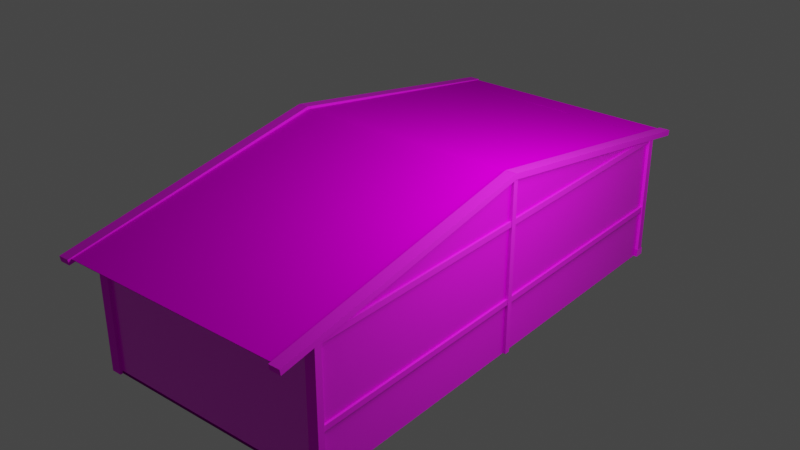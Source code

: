 # Source: 1.blend  (saved by Blender 2.92.15; exported with 4.5.12 LTS)
import bpy
from mathutils import Matrix  # noqa: F401  (used for matrix-valued properties, if any)

bpy.ops.wm.read_factory_settings(use_empty=True)
scene = bpy.context.scene
scene.name = 'Scene'

# ---- collections
col_collection = bpy.data.collections.new('Collection'); scene.collection.children.link(col_collection)
col_collection_2 = bpy.data.collections.new('Collection 2'); scene.collection.children.link(col_collection_2)

# ---- images (referenced by path relative to the original .blend; pixels are not part of the script)
import os
ASSET_DIR = os.environ.get("B2B_ASSET_DIR", "")  # directory of the original .blend (textures are referenced by path, not embedded)
HERE = os.path.dirname(os.path.abspath(__file__))  # packed textures are extracted next to this script under _unpacked/

def load_image(name, relpath, width, height, colorspace="sRGB"):
    """Load a texture the original file referenced (path relative to the .blend, or extracted next to this script)."""
    p = next((c for c in (os.path.join(HERE, relpath), os.path.join(ASSET_DIR, relpath)) if relpath and os.path.exists(c)), "")
    if p:
        img = bpy.data.images.load(p, check_existing=True)
        img.name = name
    else:  # same state as the original file: an image datablock whose file is absent (Cycles renders it pink)
        img = bpy.data.images.new(name, width, height)
        img.source = "FILE"
        img.filepath = "//" + (relpath or name)
    img.colorspace_settings.name = colorspace
    return img
img_texturescom_concretewornpaint0005_m_jpg = load_image('TexturesCom_ConcreteWornPaint0005_M.jpg', '貼圖/柱子/TexturesCom_ConcreteWornPaint0005_M.jpg', 1024, 1024, 'sRGB')
img_texturescom_concrete_base13_3_5x3_5_1k_albedo_tif = load_image('TexturesCom_Concrete_Base13_3.5x3.5_1K_albedo.tif', '貼圖/水泥/TexturesCom_Concrete_Base13_3.5x3.5_1K_albedo.tif', 1024, 1024, 'sRGB')
img_texturescom_concrete_base13_3_5x3_5_1k_height_tif = load_image('TexturesCom_Concrete_Base13_3.5x3.5_1K_height.tif', '貼圖/水泥/TexturesCom_Concrete_Base13_3.5x3.5_1K_height.tif', 1024, 1024, 'sRGB')
img_texturescom_concrete_base13_3_5x3_5_1k_normal_tif = load_image('TexturesCom_Concrete_Base13_3.5x3.5_1K_normal.tif', '貼圖/水泥/TexturesCom_Concrete_Base13_3.5x3.5_1K_normal.tif', 1024, 1024, 'Non-Color')
img_texturescom_metal_mesh_1k_height_tif_002 = load_image('TexturesCom_Metal_Mesh_1K_height.tif.002', '貼圖/鐵絲/TexturesCom_Metal_Mesh_1K_height.tif', 1024, 1024, 'Non-Color')
img_texturescom_metal_mesh_1k_albedo_tif_003 = load_image('TexturesCom_Metal_Mesh_1K_albedo.tif.003', '貼圖/鐵絲/TexturesCom_Metal_Mesh_1K_albedo.tif', 1024, 1024, 'sRGB')
img_texturescom_metal_mesh_1k_roughness_tif_003 = load_image('TexturesCom_Metal_Mesh_1K_roughness.tif.003', '貼圖/鐵絲/TexturesCom_Metal_Mesh_1K_roughness.tif', 1024, 1024, 'Non-Color')
img_texturescom_metal_mesh_1k_normal_tif_003 = load_image('TexturesCom_Metal_Mesh_1K_normal.tif.003', '貼圖/鐵絲/TexturesCom_Metal_Mesh_1K_normal.tif', 1024, 1024, 'Non-Color')
img_texturescom_metal_mesh_1k_alpha_png = load_image('TexturesCom_Metal_Mesh_1K_alpha.png', '貼圖/鐵絲/TexturesCom_Metal_Mesh_1K_alpha.png', 1024, 1024, 'sRGB')
img_texturescom_metal_mesh_1k_height_tif_003 = load_image('TexturesCom_Metal_Mesh_1K_height.tif.003', '貼圖/鐵絲/TexturesCom_Metal_Mesh_1K_height.tif', 1024, 1024, 'Non-Color')
img_texturescom_metal_mesh_1k_albedo_tif_004 = load_image('TexturesCom_Metal_Mesh_1K_albedo.tif.004', '貼圖/鐵絲/TexturesCom_Metal_Mesh_1K_albedo.tif', 1024, 1024, 'sRGB')
img_texturescom_metal_mesh_1k_roughness_tif_004 = load_image('TexturesCom_Metal_Mesh_1K_roughness.tif.004', '貼圖/鐵絲/TexturesCom_Metal_Mesh_1K_roughness.tif', 1024, 1024, 'Non-Color')
img_texturescom_metal_mesh_1k_normal_tif_004 = load_image('TexturesCom_Metal_Mesh_1K_normal.tif.004', '貼圖/鐵絲/TexturesCom_Metal_Mesh_1K_normal.tif', 1024, 1024, 'Non-Color')
img_texturescom_ground_forest2_2x2_1k_albedo_tif = load_image('TexturesCom_Ground_Forest2_2x2_1K_albedo.tif', '貼圖/地板/TexturesCom_Ground_Forest2_2x2_1K_albedo.tif', 1024, 1024, 'sRGB')
img_texturescom_ground_forest2_2x2_1k_height_tif = load_image('TexturesCom_Ground_Forest2_2x2_1K_height.tif', '貼圖/地板/TexturesCom_Ground_Forest2_2x2_1K_height.tif', 1024, 1024, 'sRGB')
img_texturescom_ground_forest2_2x2_1k_normal_tif = load_image('TexturesCom_Ground_Forest2_2x2_1K_normal.tif', '貼圖/地板/TexturesCom_Ground_Forest2_2x2_1K_normal.tif', 1024, 1024, 'Non-Color')
img_texturescom_wood_lathwallplanks_2_4x0_6_1k_normal_tif = load_image('TexturesCom_Wood_LathWallPlanks_2.4x0.6_1K_normal.tif', '貼圖/木板/TexturesCom_Wood_LathWallPlanks_2.4x0.6_1K_normal.tif', 1024, 1024, 'sRGB')
img_texturescom_wood_lathwallplanks_2_4x0_6_1k_albedo_tif = load_image('TexturesCom_Wood_LathWallPlanks_2.4x0.6_1K_albedo.tif', '貼圖/木板/TexturesCom_Wood_LathWallPlanks_2.4x0.6_1K_albedo.tif', 1024, 1024, 'sRGB')
img_texturescom_wood_lathwallplanks_2_4x0_6_1k_height_tif = load_image('TexturesCom_Wood_LathWallPlanks_2.4x0.6_1K_height.tif', '貼圖/木板/TexturesCom_Wood_LathWallPlanks_2.4x0.6_1K_height.tif', 1024, 1024, 'Non-Color')
img_texturescom_concretewornpaint0080_1_m_jpg_001 = load_image('TexturesCom_ConcreteWornPaint0080_1_M.jpg.001', '貼圖/屋頂/TexturesCom_ConcreteWornPaint0080_1_M.jpg', 1024, 1024, 'sRGB')

# ---- materials (node trees are filled in below, after node groups)
mat_003 = bpy.data.materials.new('材質.003')
mat_003.use_transparent_shadow = False
mat_x = bpy.data.materials.new('材質')
mat_x.use_transparent_shadow = False
mat_door2 = bpy.data.materials.new('door2')
mat_door2.use_transparent_shadow = False
mat_door1 = bpy.data.materials.new('door1')
mat_door1.use_transparent_shadow = False
mat_floor_001 = bpy.data.materials.new('floor.001')
mat_floor_001.use_transparent_shadow = False
mat_001 = bpy.data.materials.new('材質.001')
mat_001.use_transparent_shadow = False
mat_house_top = bpy.data.materials.new('house top')
mat_house_top.use_transparent_shadow = False

# ---- material node trees
mat_003.use_nodes = True; mat_003.node_tree.nodes.clear()
_N = mat_003.node_tree.nodes; _L = mat_003.node_tree.links
n0 = _N.new('ShaderNodeBsdfPrincipled'); n0.name = 'Principled BSDF'; n0.location = (10, 300)
n0.distribution = 'GGX'
n0.subsurface_method = 'BURLEY'
n0.inputs[2].default_value = 1.0
n0.inputs[3].default_value = 1.45
n0.inputs[13].default_value = 0.5864
n0.inputs[27].default_value = (0.0, 0.0, 0.0, 1.0)
n0.inputs[28].default_value = 1.0
n1 = _N.new('ShaderNodeOutputMaterial'); n1.name = 'Material Output'; n1.location = (300, 300)
n2 = _N.new('ShaderNodeTexImage'); n2.name = 'Image Texture'; n2.location = (-278, 252)
n2.image = img_texturescom_concretewornpaint0005_m_jpg
_L.new(n0.outputs[0], n1.inputs[0])
_L.new(n2.outputs[0], n0.inputs[0])
n1.is_active_output = True
mat_x.use_nodes = True; mat_x.node_tree.nodes.clear()
_N = mat_x.node_tree.nodes; _L = mat_x.node_tree.links
n0 = _N.new('ShaderNodeOutputMaterial'); n0.name = 'Material Output'; n0.location = (300, 300)
n1 = _N.new('ShaderNodeTexImage'); n1.name = 'Image Texture'; n1.location = (-301, 392)
n1.image = img_texturescom_concrete_base13_3_5x3_5_1k_albedo_tif
n2 = _N.new('ShaderNodeTexImage'); n2.name = 'Image Texture.001'; n2.location = (-495, 98)
n2.image = img_texturescom_concrete_base13_3_5x3_5_1k_height_tif
n3 = _N.new('ShaderNodeNormalMap'); n3.name = 'Normal Map'; n3.location = (-190, -246)
n3.inputs[0].default_value = 6.8
n4 = _N.new('ShaderNodeTexImage'); n4.name = 'Image Texture.002'; n4.location = (-534, -197)
n4.image = img_texturescom_concrete_base13_3_5x3_5_1k_normal_tif
n5 = _N.new('ShaderNodeBsdfPrincipled'); n5.name = 'Principled BSDF'; n5.location = (10, 300)
n5.distribution = 'GGX'
n5.subsurface_method = 'BURLEY'
n5.inputs[3].default_value = 1.45
n5.inputs[13].default_value = 0.2591
n5.inputs[27].default_value = (0.0, 0.0, 0.0, 1.0)
n5.inputs[28].default_value = 1.0
_L.new(n5.outputs[0], n0.inputs[0])
_L.new(n1.outputs[0], n5.inputs[0])
_L.new(n2.outputs[0], n5.inputs[2])
_L.new(n4.outputs[0], n3.inputs[1])
_L.new(n3.outputs[0], n5.inputs[5])
n0.is_active_output = True
mat_door2.use_nodes = True; mat_door2.node_tree.nodes.clear()
_N = mat_door2.node_tree.nodes; _L = mat_door2.node_tree.links
n0 = _N.new('NodeFrame'); n0.name = 'Frame.001'; n0.location = (-453, 543)
n0.label = 'Textures'
n0.width = 358
n1 = _N.new('NodeFrame'); n1.name = 'Frame'; n1.location = (-894, -93)
n1.label = 'Mapping'
n1.width = 400
n2 = _N.new('ShaderNodeOutputMaterial'); n2.name = 'Material Output'; n2.location = (300, 300)
n3 = _N.new('ShaderNodeBsdfPrincipled'); n3.name = 'Principled BSDF'; n3.location = (10, 300)
n3.distribution = 'GGX'
n3.subsurface_method = 'BURLEY'
n3.inputs[3].default_value = 1.45
n3.inputs[13].default_value = 0.6818
n3.inputs[27].default_value = (0.0, 0.0, 0.0, 1.0)
n3.inputs[28].default_value = 1.0
n4 = _N.new('ShaderNodeTexImage'); n4.name = 'Image Texture'; n4.location = (88, -1150)
n4.label = 'Displacement'
n4.image = img_texturescom_metal_mesh_1k_height_tif_002
n5 = _N.new('ShaderNodeTexImage'); n5.name = 'Image Texture.001'; n5.location = (88, -30)
n5.label = 'Base Color'
n5.image = img_texturescom_metal_mesh_1k_albedo_tif_003
n6 = _N.new('ShaderNodeTexImage'); n6.name = 'Image Texture.003'; n6.location = (88, -590)
n6.label = 'Roughness'
n6.image = img_texturescom_metal_mesh_1k_roughness_tif_003
n7 = _N.new('ShaderNodeTexImage'); n7.name = 'Image Texture.004'; n7.location = (88, -870)
n7.label = 'Normal'
n7.image = img_texturescom_metal_mesh_1k_normal_tif_003
n8 = _N.new('NodeReroute'); n8.name = 'Reroute'; n8.location = (38, -700)
n8.width = 16
n8.socket_idname = 'NodeSocketVector'
n9 = _N.new('ShaderNodeDisplacement'); n9.name = 'Displacement'; n9.location = (155, -411)
n9.inputs[2].default_value = 1.0
n10 = _N.new('ShaderNodeNormalMap'); n10.name = 'Normal Map'; n10.location = (-82, -364)
n10.inputs[0].default_value = 4.1
n11 = _N.new('ShaderNodeTexCoord'); n11.name = 'Texture Coordinate'; n11.location = (30, -30)
n12 = _N.new('ShaderNodeMapping'); n12.name = 'Mapping'; n12.location = (230, -30)
n12.inputs[3].default_value = (1.4, 2.5, 1.0)
n13 = _N.new('ShaderNodeTexImage'); n13.name = 'Image Texture.002'; n13.location = (88, -310)
n13.label = 'Metallic'
n13.image = img_texturescom_metal_mesh_1k_alpha_png
n4.parent = n0
n5.parent = n0
n6.parent = n0
n7.parent = n0
n8.parent = n0
n11.parent = n1
n12.parent = n1
n13.parent = n0
_L.new(n3.outputs[0], n2.inputs[0])
_L.new(n4.outputs[0], n9.inputs[0])
_L.new(n9.outputs[0], n2.inputs[2])
_L.new(n5.outputs[0], n3.inputs[0])
_L.new(n13.outputs[0], n3.inputs[1])
_L.new(n6.outputs[0], n3.inputs[2])
_L.new(n7.outputs[0], n10.inputs[1])
_L.new(n10.outputs[0], n3.inputs[5])
_L.new(n8.outputs[0], n5.inputs[0])
_L.new(n8.outputs[0], n13.inputs[0])
_L.new(n8.outputs[0], n6.inputs[0])
_L.new(n8.outputs[0], n7.inputs[0])
_L.new(n8.outputs[0], n4.inputs[0])
_L.new(n12.outputs[0], n8.inputs[0])
_L.new(n11.outputs[2], n12.inputs[0])
_L.new(n13.outputs[1], n3.inputs[4])
n2.is_active_output = True
mat_door1.use_nodes = True; mat_door1.node_tree.nodes.clear()
_N = mat_door1.node_tree.nodes; _L = mat_door1.node_tree.links
n0 = _N.new('NodeFrame'); n0.name = 'Frame.001'; n0.location = (-508, 686)
n0.label = 'Textures'
n0.width = 358
n1 = _N.new('NodeFrame'); n1.name = 'Frame'; n1.location = (-929, 132)
n1.label = 'Mapping'
n1.width = 400
n2 = _N.new('ShaderNodeOutputMaterial'); n2.name = 'Material Output'; n2.location = (309, 418)
n3 = _N.new('ShaderNodeBsdfPrincipled'); n3.name = 'Principled BSDF'; n3.location = (17, 471)
n3.distribution = 'GGX'
n3.subsurface_method = 'BURLEY'
n3.inputs[3].default_value = 1.45
n3.inputs[27].default_value = (0.0, 0.0, 0.0, 1.0)
n3.inputs[28].default_value = 1.0
n4 = _N.new('ShaderNodeDisplacement'); n4.name = 'Displacement'; n4.location = (41, -401)
n4.inputs[2].default_value = 1.0
n5 = _N.new('ShaderNodeTexImage'); n5.name = 'Image Texture'; n5.location = (88, -1150)
n5.label = 'Displacement'
n5.image = img_texturescom_metal_mesh_1k_height_tif_003
n6 = _N.new('ShaderNodeTexImage'); n6.name = 'Image Texture.001'; n6.location = (88, -30)
n6.label = 'Base Color'
n6.image = img_texturescom_metal_mesh_1k_albedo_tif_004
n7 = _N.new('ShaderNodeTexImage'); n7.name = 'Image Texture.003'; n7.location = (88, -590)
n7.label = 'Roughness'
n7.image = img_texturescom_metal_mesh_1k_roughness_tif_004
n8 = _N.new('ShaderNodeTexImage'); n8.name = 'Image Texture.004'; n8.location = (88, -870)
n8.label = 'Normal'
n8.image = img_texturescom_metal_mesh_1k_normal_tif_004
n9 = _N.new('NodeReroute'); n9.name = 'Reroute'; n9.location = (38, -728)
n9.width = 16
n9.socket_idname = 'NodeSocketVector'
n10 = _N.new('ShaderNodeNormalMap'); n10.name = 'Normal Map'; n10.location = (-50, -218)
n11 = _N.new('ShaderNodeMapping'); n11.name = 'Mapping'; n11.location = (230, -30)
n11.inputs[3].default_value = (0.9, 2.5, 1.0)
n12 = _N.new('ShaderNodeTexCoord'); n12.name = 'Texture Coordinate'; n12.location = (30, -30)
n13 = _N.new('ShaderNodeTexImage'); n13.name = 'Image Texture.002'; n13.location = (88, -310)
n13.label = 'Metallic'
n13.image = img_texturescom_metal_mesh_1k_alpha_png
n5.parent = n0
n6.parent = n0
n7.parent = n0
n8.parent = n0
n9.parent = n0
n11.parent = n1
n12.parent = n1
n13.parent = n0
_L.new(n3.outputs[0], n2.inputs[0])
_L.new(n5.outputs[0], n4.inputs[0])
_L.new(n4.outputs[0], n2.inputs[2])
_L.new(n6.outputs[0], n3.inputs[0])
_L.new(n13.outputs[0], n3.inputs[1])
_L.new(n7.outputs[0], n3.inputs[2])
_L.new(n8.outputs[0], n10.inputs[1])
_L.new(n10.outputs[0], n3.inputs[5])
_L.new(n9.outputs[0], n6.inputs[0])
_L.new(n9.outputs[0], n13.inputs[0])
_L.new(n9.outputs[0], n7.inputs[0])
_L.new(n9.outputs[0], n8.inputs[0])
_L.new(n9.outputs[0], n5.inputs[0])
_L.new(n11.outputs[0], n9.inputs[0])
_L.new(n12.outputs[2], n11.inputs[0])
_L.new(n13.outputs[1], n3.inputs[4])
n2.is_active_output = True
mat_floor_001.use_nodes = True; mat_floor_001.node_tree.nodes.clear()
_N = mat_floor_001.node_tree.nodes; _L = mat_floor_001.node_tree.links
n0 = _N.new('ShaderNodeOutputMaterial'); n0.name = 'Material Output'; n0.location = (300, 300)
n1 = _N.new('ShaderNodeTexImage'); n1.name = 'Image Texture'; n1.location = (-383, 342)
n1.image = img_texturescom_ground_forest2_2x2_1k_albedo_tif
n2 = _N.new('ShaderNodeTexImage'); n2.name = 'Image Texture.001'; n2.location = (-380, 62)
n2.image = img_texturescom_ground_forest2_2x2_1k_height_tif
n3 = _N.new('ShaderNodeBsdfPrincipled'); n3.name = 'Principled BSDF'; n3.location = (10, 300)
n3.distribution = 'GGX'
n3.subsurface_method = 'BURLEY'
n3.inputs[3].default_value = 0.75
n3.inputs[13].default_value = 0.0
n3.inputs[20].default_value = 0.05273
n3.inputs[27].default_value = (0.0, 0.0, 0.0, 1.0)
n4 = _N.new('ShaderNodeNormalMap'); n4.name = 'Normal Map'; n4.location = (-183, -238)
n4.inputs[0].default_value = 1.2
n5 = _N.new('ShaderNodeTexImage'); n5.name = 'Image Texture.002'; n5.location = (-475, -218)
n5.image = img_texturescom_ground_forest2_2x2_1k_normal_tif
_L.new(n3.outputs[0], n0.inputs[0])
_L.new(n1.outputs[0], n3.inputs[0])
_L.new(n2.outputs[0], n3.inputs[2])
_L.new(n5.outputs[0], n4.inputs[1])
_L.new(n4.outputs[0], n3.inputs[5])
n0.is_active_output = True
mat_001.use_nodes = True; mat_001.node_tree.nodes.clear()
_N = mat_001.node_tree.nodes; _L = mat_001.node_tree.links
n0 = _N.new('ShaderNodeOutputMaterial'); n0.name = 'Material Output'; n0.location = (300, 300)
n1 = _N.new('ShaderNodeNormalMap'); n1.name = 'Normal Map'; n1.location = (-293, 35)
n1.inputs[0].default_value = 1.6
n2 = _N.new('ShaderNodeTexImage'); n2.name = '影像紋理.002'; n2.location = (-631, -186)
n2.image = img_texturescom_wood_lathwallplanks_2_4x0_6_1k_normal_tif
n3 = _N.new('ShaderNodeTexImage'); n3.name = '影像紋理'; n3.location = (-556, 427)
n3.image = img_texturescom_wood_lathwallplanks_2_4x0_6_1k_albedo_tif
n4 = _N.new('ShaderNodeBsdfPrincipled'); n4.name = 'Principled BSDF'; n4.location = (-83, 333)
n4.distribution = 'GGX'
n4.subsurface_method = 'BURLEY'
n4.inputs[3].default_value = 1.45
n4.inputs[13].default_value = 1.0
n4.inputs[20].default_value = 0.05273
n4.inputs[27].default_value = (0.0, 0.0, 0.0, 1.0)
n4.inputs[28].default_value = 1.0
n5 = _N.new('ShaderNodeTexImage'); n5.name = '影像紋理.001'; n5.location = (-620, 120)
n5.image = img_texturescom_wood_lathwallplanks_2_4x0_6_1k_height_tif
_L.new(n4.outputs[0], n0.inputs[0])
_L.new(n3.outputs[0], n4.inputs[0])
_L.new(n1.outputs[0], n4.inputs[5])
_L.new(n2.outputs[0], n1.inputs[1])
_L.new(n5.outputs[0], n4.inputs[2])
n0.is_active_output = True
mat_house_top.use_nodes = True; mat_house_top.node_tree.nodes.clear()
_N = mat_house_top.node_tree.nodes; _L = mat_house_top.node_tree.links
n0 = _N.new('ShaderNodeOutputMaterial'); n0.name = 'Material Output'; n0.location = (300, 300)
n1 = _N.new('ShaderNodeBsdfPrincipled'); n1.name = 'Principled BSDF'; n1.location = (-57, 364)
n1.distribution = 'GGX'
n1.subsurface_method = 'BURLEY'
n1.inputs[2].default_value = 1.0
n1.inputs[3].default_value = 1.45
n1.inputs[13].default_value = 0.0
n1.inputs[27].default_value = (0.0, 0.0, 0.0, 1.0)
n1.inputs[28].default_value = 1.0
n2 = _N.new('ShaderNodeTexImage'); n2.name = 'Image Texture.001'; n2.location = (-384, 316)
n2.image = img_texturescom_concretewornpaint0080_1_m_jpg_001
_L.new(n1.outputs[0], n0.inputs[0])
_L.new(n2.outputs[0], n1.inputs[0])
n0.is_active_output = True

# ---- world
world_world = bpy.data.worlds.new('World'); scene.world = world_world
world_world.use_nodes = True; world_world.node_tree.nodes.clear()
_N = world_world.node_tree.nodes; _L = world_world.node_tree.links
n0 = _N.new('ShaderNodeOutputWorld'); n0.name = 'World Output'; n0.location = (300, 300)
n1 = _N.new('ShaderNodeBackground'); n1.name = 'Background'; n1.location = (10, 300)
n1.inputs[0].default_value = (0.05088, 0.05088, 0.05088, 1.0)
_L.new(n1.outputs[0], n0.inputs[0])
n0.is_active_output = True
world_world.color = (0.05088, 0.05088, 0.05088)
world_world.use_sun_shadow = False
world_world.sun_shadow_jitter_overblur = 0.0

# ---- lights
light_point = bpy.data.lights.new('Point', 'POINT')
light_point.transmission_factor = 0.0
light_point.energy = 700.0
light_point.shadow_soft_size = 2.0
light_point.shadow_maximum_resolution = 0.006
light_point.use_absolute_resolution = True

# ---- meshes
me_006 = bpy.data.meshes.new('立方體.006')
me_006.from_pydata([(-1.0, -1.0, -1.0), (-1.0, -1.0, 1.0), (-1.0, 1.0, -1.0), (-1.0, 1.0, 1.0), (1.0, -1.0, -1.0), (1.0, -1.0, 1.0), (1.0, 1.0, -1.0), (1.0, 1.0, 1.0)], [], [(0, 1, 3, 2), (2, 3, 7, 6), (6, 7, 5, 4), (4, 5, 1, 0), (2, 6, 4, 0), (7, 3, 1, 5)])
_uv = me_006.uv_layers.new(name='UVMap')
_uv.uv.foreach_set('vector', [0.375, 0.0, 0.625, 0.0, 0.625, 0.25, 0.375, 0.25, 0.375, 0.25, 0.625, 0.25, 0.625, 0.5, 0.375, 0.5, 0.375, 0.5, 0.625, 0.5, 0.625, 0.75, 0.375, 0.75, 0.375, 0.75, 0.625, 0.75, 0.625, 1.0, 0.375, 1.0, 0.125, 0.5, 0.375, 0.5, 0.375, 0.75, 0.125, 0.75, 0.625, 0.5, 0.875, 0.5, 0.875, 0.75, 0.625, 0.75])
me_006.materials.append(mat_003)
me_006.use_remesh_fix_poles = True
me_006.use_remesh_preserve_attributes = False
me_006.update()
me_016 = bpy.data.meshes.new('立方體.016')
me_016.from_pydata([(-1.0, -1.0, -1.0), (-1.0, -1.0, 1.0), (-1.0, 1.0, -1.0), (-1.0, 1.0, 1.0), (1.0, -1.0, -1.0), (1.0, -1.0, 1.0), (1.0, 1.0, -1.0), (1.0, 1.0, 1.0)], [], [(0, 1, 3, 2), (2, 3, 7, 6), (6, 7, 5, 4), (4, 5, 1, 0), (2, 6, 4, 0), (7, 3, 1, 5)])
_uv = me_016.uv_layers.new(name='UVMap')
_uv.uv.foreach_set('vector', [0.375, 0.0, 0.625, 0.0, 0.625, 0.25, 0.375, 0.25, 0.375, 0.25, 0.625, 0.25, 0.625, 0.5, 0.375, 0.5, 0.375, 0.5, 0.625, 0.5, 0.625, 0.75, 0.375, 0.75, 0.375, 0.75, 0.625, 0.75, 0.625, 1.0, 0.375, 1.0, 0.125, 0.5, 0.375, 0.5, 0.375, 0.75, 0.125, 0.75, 0.625, 0.5, 0.875, 0.5, 0.875, 0.75, 0.625, 0.75])
me_016.materials.append(mat_003)
me_016.use_remesh_fix_poles = True
me_016.use_remesh_preserve_attributes = False
me_016.update()
me_023 = bpy.data.meshes.new('立方體.023')
me_023.from_pydata([(-1.0, -1.0, -1.0), (-1.0, -1.0, 1.0), (-1.0, 1.0, -1.0), (-1.0, 1.0, 1.0), (1.0, -1.0, -1.0), (1.0, -1.0, 1.0), (1.0, 1.0, -1.0), (1.0, 1.0, 1.0)], [], [(0, 1, 3, 2), (2, 3, 7, 6), (6, 7, 5, 4), (4, 5, 1, 0), (2, 6, 4, 0), (7, 3, 1, 5)])
_uv = me_023.uv_layers.new(name='UVMap')
_uv.uv.foreach_set('vector', [0.375, 0.0, 0.625, 0.0, 0.625, 0.25, 0.375, 0.25, 0.375, 0.25, 0.625, 0.25, 0.625, 0.5, 0.375, 0.5, 0.375, 0.5, 0.625, 0.5, 0.625, 0.75, 0.375, 0.75, 0.375, 0.75, 0.625, 0.75, 0.625, 1.0, 0.375, 1.0, 0.125, 0.5, 0.375, 0.5, 0.375, 0.75, 0.125, 0.75, 0.625, 0.5, 0.875, 0.5, 0.875, 0.75, 0.625, 0.75])
me_023.materials.append(mat_003)
me_023.use_remesh_fix_poles = True
me_023.use_remesh_preserve_attributes = False
me_023.update()
me_022 = bpy.data.meshes.new('立方體.022')
me_022.from_pydata([(-1.0, -1.0, -1.0), (-1.0, -1.0, 1.0), (-1.0, 1.0, -1.0), (-1.0, 1.0, 1.0), (1.0, -1.0, -1.0), (1.0, -1.0, 1.0), (1.0, 1.0, -1.0), (1.0, 1.0, 1.0)], [], [(0, 1, 3, 2), (2, 3, 7, 6), (6, 7, 5, 4), (4, 5, 1, 0), (2, 6, 4, 0), (7, 3, 1, 5)])
_uv = me_022.uv_layers.new(name='UVMap')
_uv.uv.foreach_set('vector', [0.375, 0.0, 0.625, 0.0, 0.625, 0.25, 0.375, 0.25, 0.375, 0.25, 0.625, 0.25, 0.625, 0.5, 0.375, 0.5, 0.375, 0.5, 0.625, 0.5, 0.625, 0.75, 0.375, 0.75, 0.375, 0.75, 0.625, 0.75, 0.625, 1.0, 0.375, 1.0, 0.125, 0.5, 0.375, 0.5, 0.375, 0.75, 0.125, 0.75, 0.625, 0.5, 0.875, 0.5, 0.875, 0.75, 0.625, 0.75])
me_022.materials.append(mat_003)
me_022.use_remesh_fix_poles = True
me_022.use_remesh_preserve_attributes = False
me_022.update()
me_013 = bpy.data.meshes.new('立方體.013')
me_013.from_pydata([(-1.0, -1.0, -1.0), (-1.0, -1.0, 1.0), (-1.0, 1.0, -1.0), (-1.0, 1.0, 1.0), (1.0, -1.0, -1.0), (1.0, -1.0, 1.0), (1.0, 1.0, -1.0), (1.0, 1.0, 1.0)], [], [(0, 1, 3, 2), (2, 3, 7, 6), (6, 7, 5, 4), (4, 5, 1, 0), (2, 6, 4, 0), (7, 3, 1, 5)])
_uv = me_013.uv_layers.new(name='UVMap')
_uv.uv.foreach_set('vector', [0.375, 0.0, 0.625, 0.0, 0.625, 0.25, 0.375, 0.25, 0.375, 0.25, 0.625, 0.25, 0.625, 0.5, 0.375, 0.5, 0.375, 0.5, 0.625, 0.5, 0.625, 0.75, 0.375, 0.75, 0.375, 0.75, 0.625, 0.75, 0.625, 1.0, 0.375, 1.0, 0.125, 0.5, 0.375, 0.5, 0.375, 0.75, 0.125, 0.75, 0.625, 0.5, 0.875, 0.5, 0.875, 0.75, 0.625, 0.75])
me_013.materials.append(mat_003)
me_013.use_remesh_fix_poles = True
me_013.use_remesh_preserve_attributes = False
me_013.update()
me_015 = bpy.data.meshes.new('立方體.015')
me_015.from_pydata([(-1.0, -1.0, -1.0), (-1.0, -1.0, 1.0), (-1.0, 1.0, -1.0), (-1.0, 1.0, 1.0), (1.0, -1.0, -1.0), (1.0, -1.0, 1.0), (1.0, 1.0, -1.0), (1.0, 1.0, 1.0)], [], [(0, 1, 3, 2), (2, 3, 7, 6), (6, 7, 5, 4), (4, 5, 1, 0), (2, 6, 4, 0), (7, 3, 1, 5)])
_uv = me_015.uv_layers.new(name='UVMap')
_uv.uv.foreach_set('vector', [0.375, 0.0, 0.625, 0.0, 0.625, 0.25, 0.375, 0.25, 0.375, 0.25, 0.625, 0.25, 0.625, 0.5, 0.375, 0.5, 0.375, 0.5, 0.625, 0.5, 0.625, 0.75, 0.375, 0.75, 0.375, 0.75, 0.625, 0.75, 0.625, 1.0, 0.375, 1.0, 0.125, 0.5, 0.375, 0.5, 0.375, 0.75, 0.125, 0.75, 0.625, 0.5, 0.875, 0.5, 0.875, 0.75, 0.625, 0.75])
me_015.materials.append(mat_003)
me_015.use_remesh_fix_poles = True
me_015.use_remesh_preserve_attributes = False
me_015.update()
me_025 = bpy.data.meshes.new('立方體.025')
me_025.from_pydata([(-1.0, -1.0, -1.0), (-1.0, -1.0, 1.0), (-1.0, 1.0, -1.0), (-1.0, 1.0, 1.0), (1.0, -1.0, -1.0), (1.0, -1.0, 1.0), (1.0, 1.0, -1.0), (1.0, 1.0, 1.0)], [], [(0, 1, 3, 2), (2, 3, 7, 6), (6, 7, 5, 4), (4, 5, 1, 0), (2, 6, 4, 0), (7, 3, 1, 5)])
_uv = me_025.uv_layers.new(name='UVMap')
_uv.uv.foreach_set('vector', [0.375, 0.0, 0.625, 0.0, 0.625, 0.25, 0.375, 0.25, 0.375, 0.25, 0.625, 0.25, 0.625, 0.5, 0.375, 0.5, 0.375, 0.5, 0.625, 0.5, 0.625, 0.75, 0.375, 0.75, 0.375, 0.75, 0.625, 0.75, 0.625, 1.0, 0.375, 1.0, 0.125, 0.5, 0.375, 0.5, 0.375, 0.75, 0.125, 0.75, 0.625, 0.5, 0.875, 0.5, 0.875, 0.75, 0.625, 0.75])
me_025.materials.append(mat_003)
me_025.use_remesh_fix_poles = True
me_025.use_remesh_preserve_attributes = False
me_025.update()
me_027 = bpy.data.meshes.new('立方體.027')
me_027.from_pydata([(-1.0, -1.0, -1.0), (-1.0, -1.0, 1.0), (-1.0, 1.0, -1.0), (-1.0, 1.0, 1.0), (1.0, -1.0, -1.0), (1.0, -1.0, 1.0), (1.0, 1.0, -1.0), (1.0, 1.0, 1.0)], [], [(0, 1, 3, 2), (2, 3, 7, 6), (6, 7, 5, 4), (4, 5, 1, 0), (2, 6, 4, 0), (7, 3, 1, 5)])
_uv = me_027.uv_layers.new(name='UVMap')
_uv.uv.foreach_set('vector', [0.375, 0.0, 0.625, 0.0, 0.625, 0.25, 0.375, 0.25, 0.375, 0.25, 0.625, 0.25, 0.625, 0.5, 0.375, 0.5, 0.375, 0.5, 0.625, 0.5, 0.625, 0.75, 0.375, 0.75, 0.375, 0.75, 0.625, 0.75, 0.625, 1.0, 0.375, 1.0, 0.125, 0.5, 0.375, 0.5, 0.375, 0.75, 0.125, 0.75, 0.625, 0.5, 0.875, 0.5, 0.875, 0.75, 0.625, 0.75])
me_027.materials.append(mat_003)
me_027.use_remesh_fix_poles = True
me_027.use_remesh_preserve_attributes = False
me_027.update()
me_028 = bpy.data.meshes.new('立方體.028')
me_028.from_pydata([(-1.0, -1.0, -1.0), (-1.0, -1.0, 1.0), (-1.0, 1.0, -1.0), (-1.0, 1.0, 1.0), (1.0, -1.0, -1.0), (1.0, -1.0, 1.0), (1.0, 1.0, -1.0), (1.0, 1.0, 1.0)], [], [(0, 1, 3, 2), (2, 3, 7, 6), (6, 7, 5, 4), (4, 5, 1, 0), (2, 6, 4, 0), (7, 3, 1, 5)])
_uv = me_028.uv_layers.new(name='UVMap')
_uv.uv.foreach_set('vector', [-0.2745, 1.309, -0.2881, -0.2544, 0.1028, -0.268, 0.1164, 1.296, 0.1164, 1.296, 0.1028, -0.268, 0.4937, -0.2816, 0.5073, 1.282, 0.5073, 1.282, 0.4937, -0.2816, 0.8846, -0.2952, 0.8982, 1.268, 0.8982, 1.268, 0.8846, -0.2952, 1.276, -0.3088, 1.289, 1.255, 0.5209, 2.846, 0.5073, 1.282, 0.8982, 1.268, 0.9118, 2.832, 0.4937, -0.2816, 0.4801, -1.845, 0.871, -1.859, 0.8846, -0.2952])
me_028.materials.append(mat_x)
me_028.use_remesh_fix_poles = True
me_028.use_remesh_preserve_attributes = False
me_028.update()
me_031 = bpy.data.meshes.new('立方體.031')
me_031.from_pydata([(-1.0, -1.0, -1.0), (-1.0, -1.0, 1.0), (-1.0, 1.0, -1.0), (-1.0, 1.0, 1.0), (1.0, -1.0, -1.0), (1.0, -1.0, 1.0), (1.0, 1.0, -1.0), (1.0, 1.0, 1.0)], [], [(0, 1, 3, 2), (2, 3, 7, 6), (6, 7, 5, 4), (4, 5, 1, 0), (2, 6, 4, 0), (7, 3, 1, 5)])
_uv = me_031.uv_layers.new(name='UVMap')
_uv.uv.foreach_set('vector', [0.375, 0.0, 0.625, 0.0, 0.625, 0.25, 0.375, 0.25, 0.375, 0.25, 0.625, 0.25, 0.625, 0.5, 0.375, 0.5, 0.375, 0.5, 0.625, 0.5, 0.625, 0.75, 0.375, 0.75, 0.375, 0.75, 0.625, 0.75, 0.625, 1.0, 0.375, 1.0, 0.125, 0.5, 0.375, 0.5, 0.375, 0.75, 0.125, 0.75, 0.625, 0.5, 0.875, 0.5, 0.875, 0.75, 0.625, 0.75])
me_031.materials.append(mat_003)
me_031.use_remesh_fix_poles = True
me_031.use_remesh_preserve_attributes = False
me_031.update()
me_plane = bpy.data.meshes.new('Plane')
me_plane.from_pydata([(-1.0, -1.0, 0.0), (-1.0, 1.0, 0.0), (1.0, 1.0, 0.0), (-1.0, 0.0, 0.0), (1.0, 0.0, 0.0), (0.0, -1.0, 0.0), (0.0, 1.0, 0.0), (0.0, 0.0, 0.0), (-1.0, -0.5, 0.0), (0.9948, -0.4947, -3.355e-10), (0.0, -0.5, 0.0), (-1.0, -0.75, 0.0), (0.0, -0.75, 0.0), (0.5, 1.0, 0.0), (0.5, 0.0, 0.0), (0.5, -0.5, 0.0), (0.75, 1.0, 0.0), (0.75, 0.0, 0.0), (0.75, -0.5, 0.0), (0.25, 1.0, 0.0), (0.25, 0.0, 0.0), (0.25, -0.5, 0.0), (0.2628, -0.7571, 4.215e-10), (0.25, -1.0, 0.0), (0.625, 1.0, 0.0), (0.625, 0.0, 0.0), (0.625, -0.5, 0.0), (0.875, 1.0, 0.0), (0.875, 0.0, 0.0), (0.875, -0.5, 0.0), (0.0, -0.625, 0.0), (-1.0, -0.625, 0.0), (0.5207, -0.6145, -6.245e-10), (0.75, -0.6215, -2.097e-10), (0.25, -0.625, 0.0), (0.625, -0.6127, -7.33e-10), (-1.0, -0.875, 0.0), (0.0, -0.875, 0.0), (0.25, -0.875, 0.0), (0.0, -0.8125, 0.0), (0.2319, -0.8318, 1.142e-09), (-1.0, -0.8125, 0.0), (-1.0, -0.6875, 0.0), (0.0, -0.6875, 0.0), (0.5078, -0.6628, -1.506e-09), (0.25, -0.6875, 0.0), (0.0, -0.5625, 0.0), (0.5, -0.5625, 0.0), (0.75, -0.5625, 0.0), (0.25, -0.5625, 0.0), (0.625, -0.5625, 0.0), (0.875, -0.5501, -6.926e-10), (-1.0, -0.5625, 0.0), (0.375, -1.0, 0.0), (0.375, 1.0, 0.0), (0.375, 0.0, 0.0), (0.375, -0.5, 0.0), (0.3595, -0.7588, 5.202e-10), (0.375, -0.625, 0.0), (0.3465, -0.8925, 1.021e-09), (0.375, -0.6875, 0.0), (0.375, -0.5625, 0.0)], [], [(28, 4, 2, 27), (29, 9, 4, 28), (8, 10, 7, 3), (3, 7, 6, 1), (52, 46, 10, 8), (41, 39, 12, 11), (61, 47, 15, 56), (56, 15, 14, 55), (55, 14, 13, 54), (50, 48, 18, 26), (26, 18, 17, 25), (25, 17, 16, 24), (7, 20, 19, 6), (10, 21, 20, 7), (46, 49, 21, 10), (39, 40, 22, 12), (14, 25, 24, 13), (15, 26, 25, 14), (47, 50, 26, 15), (48, 51, 29, 18), (18, 29, 28, 17), (17, 28, 27, 16), (43, 45, 34, 30), (60, 44, 32, 58), (42, 43, 30, 31), (5, 23, 38, 37), (0, 5, 37, 36), (37, 38, 40, 39), (36, 37, 39, 41), (11, 12, 43, 42), (12, 22, 45, 43), (32, 35, 50, 47), (30, 34, 49, 46), (35, 33, 48, 50), (58, 32, 47, 61), (31, 30, 46, 52), (34, 58, 61, 49), (22, 57, 60, 45), (23, 53, 59, 38), (45, 60, 58, 34), (20, 55, 54, 19), (21, 56, 55, 20), (49, 61, 56, 21)])
_uv = me_plane.uv_layers.new(name='UVMap')
_uv.uv.foreach_set('vector', [0.9375, 0.5, 1.0, 0.5, 1.0, 1.0, 0.9375, 1.0, 0.9375, 0.25, 1.0, 0.25, 1.0, 0.5, 0.9375, 0.5, 0.0, 0.25, 0.5, 0.25, 0.5, 0.5, 0.0, 0.5, 0.0, 0.5, 0.5, 0.5, 0.5, 1.0, 0.0, 1.0, 0.0, 0.2188, 0.5, 0.2188, 0.5, 0.25, 0.0, 0.25, 0.0, 0.09375, 0.5, 0.09375, 0.5, 0.125, 0.0, 0.125, 0.6875, 0.2188, 0.75, 0.2188, 0.75, 0.25, 0.6875, 0.25, 0.6875, 0.25, 0.75, 0.25, 0.75, 0.5, 0.6875, 0.5, 0.6875, 0.5, 0.75, 0.5, 0.75, 1.0, 0.6875, 1.0, 0.8086, 0.2207, 0.875, 0.2188, 0.875, 0.25, 0.8125, 0.25, 0.8125, 0.25, 0.875, 0.25, 0.875, 0.5, 0.8125, 0.5, 0.8125, 0.5, 0.875, 0.5, 0.875, 1.0, 0.8125, 1.0, 0.5, 0.5, 0.625, 0.5, 0.625, 1.0, 0.5, 1.0, 0.5, 0.25, 0.625, 0.25, 0.625, 0.5, 0.5, 0.5, 0.5, 0.2188, 0.625, 0.2188, 0.625, 0.25, 0.5, 0.25, 0.5, 0.09375, 0.5947, 0.08203, 0.6201, 0.09668, 0.5, 0.125, 0.75, 0.5, 0.8125, 0.5, 0.8125, 1.0, 0.75, 1.0, 0.75, 0.25, 0.8125, 0.25, 0.8125, 0.5, 0.75, 0.5, 0.75, 0.2188, 0.8086, 0.2207, 0.8125, 0.25, 0.75, 0.25, 0.875, 0.2188, 0.9307, 0.2266, 0.9375, 0.25, 0.875, 0.25, 0.875, 0.25, 0.9375, 0.25, 0.9375, 0.5, 0.875, 0.5, 0.875, 0.5, 0.9375, 0.5, 0.9375, 1.0, 0.875, 1.0, 0.5, 0.1562, 0.625, 0.1562, 0.625, 0.1875, 0.5, 0.1875, 0.707, 0.1328, 0.749, 0.1465, 0.7734, 0.1777, 0.6875, 0.1875, 0.0, 0.1562, 0.5, 0.1562, 0.5, 0.1875, 0.0, 0.1875, 0.5, 0.0, 0.625, 0.0, 0.625, 0.0625, 0.5, 0.0625, 0.0, 0.0, 0.5, 0.0, 0.5, 0.0625, 0.0, 0.0625, 0.5, 0.0625, 0.625, 0.0625, 0.5947, 0.08203, 0.5, 0.09375, 0.0, 0.0625, 0.5, 0.0625, 0.5, 0.09375, 0.0, 0.09375, 0.0, 0.125, 0.5, 0.125, 0.5, 0.1562, 0.0, 0.1562, 0.5, 0.125, 0.6201, 0.09668, 0.625, 0.1562, 0.5, 0.1562, 0.7734, 0.1777, 0.832, 0.1807, 0.8086, 0.2207, 0.75, 0.2188, 0.5, 0.1875, 0.625, 0.1875, 0.625, 0.2188, 0.5, 0.2188, 0.832, 0.1807, 0.8281, 0.207, 0.875, 0.2188, 0.8086, 0.2207, 0.6875, 0.1875, 0.7734, 0.1777, 0.75, 0.2188, 0.6875, 0.2188, 0.0, 0.1875, 0.5, 0.1875, 0.5, 0.2188, 0.0, 0.2188, 0.625, 0.1875, 0.6875, 0.1875, 0.6875, 0.2188, 0.625, 0.2188, 0.6201, 0.09668, 0.6846, 0.09473, 0.707, 0.1328, 0.625, 0.1562, 0.625, 0.0, 0.6875, 0.0, 0.6875, 0.0625, 0.625, 0.0625, 0.625, 0.1562, 0.707, 0.1328, 0.6875, 0.1875, 0.625, 0.1875, 0.625, 0.5, 0.6875, 0.5, 0.6875, 1.0, 0.625, 1.0, 0.625, 0.25, 0.6875, 0.25, 0.6875, 0.5, 0.625, 0.5, 0.625, 0.2188, 0.6875, 0.2188, 0.6875, 0.25, 0.625, 0.25])
me_plane.materials.append(mat_door2)
me_plane.use_remesh_fix_poles = True
me_plane.use_remesh_preserve_attributes = False
me_plane.update()
me_plane_001 = bpy.data.meshes.new('Plane.001')
me_plane_001.from_pydata([(-1.0, -1.0, 0.0), (1.0, -1.0, 0.0), (-1.0, 1.0, 0.0), (1.0, 1.0, 0.0)], [], [(0, 1, 3, 2)])
_uv = me_plane_001.uv_layers.new(name='UVMap')
_uv.uv.foreach_set('vector', [0.0, 0.0, 1.0, 0.0, 1.0, 1.0, 0.0, 1.0])
me_plane_001.materials.append(mat_door1)
me_plane_001.use_remesh_fix_poles = True
me_plane_001.use_remesh_preserve_attributes = False
me_plane_001.update()
me_plane_002 = bpy.data.meshes.new('Plane.002')
me_plane_002.from_pydata([(-1.0, -1.0, 0.0), (1.0, -1.0, 0.0), (-1.0, 1.0, 0.0), (1.0, 1.0, 0.0)], [], [(0, 1, 3, 2)])
_uv = me_plane_002.uv_layers.new(name='UVMap')
_uv.uv.foreach_set('vector', [0.0, 0.0, 1.0, 0.0, 1.0, 1.0, 0.0, 1.0])
me_plane_002.materials.append(mat_door2)
me_plane_002.use_remesh_fix_poles = True
me_plane_002.use_remesh_preserve_attributes = False
me_plane_002.update()
me_x = bpy.data.meshes.new('立方體')
me_x.from_pydata([(-1.0, -1.0, -1.0), (-1.0, -1.0, 1.0), (-1.0, 1.0, -1.0), (-1.0, 1.0, 1.0), (1.0, -1.0, -1.0), (1.0, -1.0, 1.0), (1.0, 1.0, -1.0), (1.0, 1.0, 1.0)], [], [(0, 1, 3, 2), (2, 3, 7, 6), (6, 7, 5, 4), (4, 5, 1, 0), (2, 6, 4, 0), (7, 3, 1, 5)])
_uv = me_x.uv_layers.new(name='UVMap')
_uv.uv.foreach_set('vector', [-2.554, -11.72, 3.554, -11.72, 3.554, -5.608, -2.554, -5.608, -2.554, -5.608, 3.554, -5.608, 3.554, 0.5, -2.554, 0.5, -2.554, 0.5, 3.554, 0.5, 3.554, 6.608, -2.554, 6.608, -2.554, 6.608, 3.554, 6.608, 3.554, 12.72, -2.554, 12.72, -8.661, 0.5, -2.554, 0.5, -2.554, 6.608, -8.661, 6.608, 3.554, 0.5, 9.661, 0.5, 9.661, 6.608, 3.554, 6.608])
me_x.materials.append(mat_floor_001)
me_x.use_remesh_fix_poles = True
me_x.use_remesh_preserve_attributes = False
me_x.update()
me_002 = bpy.data.meshes.new('立方體.002')
me_002.from_pydata([(-1.0, -1.0, -1.0), (-1.0, -1.0, 1.0), (-1.0, 1.0, -1.0), (-1.0, 1.0, 1.0), (1.0, -1.0, -1.0), (1.0, -1.0, 1.0), (1.0, 1.0, -1.0), (1.0, 1.0, 1.0), (0.0, 1.0, -1.0), (0.0, 1.0, 1.609), (0.0, -1.0, -1.0), (0.0, -1.0, 1.609), (-1.0, 1.0, -1.0), (-1.0, 1.0, 1.0), (1.0, 1.0, -1.0), (1.0, 1.0, 1.0), (0.0, 1.0, -1.0), (0.0, 1.0, 1.609)], [], [(0, 1, 3, 2), (6, 7, 5, 4), (10, 11, 1, 0), (8, 6, 4, 10), (9, 3, 1, 11), (7, 9, 11, 5), (2, 8, 10, 0), (4, 5, 11, 10), (16, 17, 15, 14), (12, 13, 17, 16)])
_uv = me_002.uv_layers.new(name='UVMap')
_uv.uv.foreach_set('vector', [0.6186, -2.878, 1.081, 0.8312, 0.8496, 1.294, 0.3868, -2.415, 0.155, -1.952, 0.6178, 1.757, 0.386, 2.22, -0.07675, -1.489, -0.1927, -1.258, 0.2701, 2.451, 0.1542, 2.682, -0.3086, -1.026, -0.07635, -3.806, 0.155, -1.952, -0.07675, -1.489, -0.3081, -3.344, 0.8492, 3.611, 1.081, 5.466, 0.8488, 5.928, 0.6174, 4.074, 0.6178, 1.757, 0.8492, 3.611, 0.6174, 4.074, 0.386, 2.22, -0.3077, -5.661, -0.07635, -3.806, -0.3081, -3.344, -0.5395, -5.198, -0.07675, -1.489, 0.386, 2.22, 0.2701, 2.451, -0.1927, -1.258, 0.2709, -2.183, 0.7337, 1.525, 0.6178, 1.757, 0.155, -1.952, 0.3868, -2.415, 0.8496, 1.294, 0.7337, 1.525, 0.2709, -2.183])
me_002.materials.append(mat_001)
me_002.use_remesh_fix_poles = True
me_002.use_remesh_preserve_attributes = False
me_002.use_mirror_x = True
me_002.use_mirror_y = True
me_002.update()
me_003 = bpy.data.meshes.new('立方體.003')
me_003.from_pydata([(-1.0, -1.0, -1.0), (-1.0, -1.0, 1.0), (-1.0, 1.0, -1.0), (-1.0, 1.0, 1.0), (1.0, -1.0, -1.0), (1.0, -1.0, 1.0), (1.0, 1.0, -1.0), (1.0, 1.0, 1.0)], [], [(0, 1, 3, 2), (2, 3, 7, 6), (6, 7, 5, 4), (4, 5, 1, 0), (2, 6, 4, 0), (7, 3, 1, 5)])
_uv = me_003.uv_layers.new(name='UVMap')
_uv.uv.foreach_set('vector', [0.8652, -0.8893, 0.8562, 1.997, 0.6758, 1.987, 0.6849, -0.8983, 0.6849, -0.8983, 0.6758, 1.987, 0.4955, 1.978, 0.5045, -0.9073, 0.5045, -0.9073, 0.4955, 1.978, 0.3151, 1.969, 0.3242, -0.9163, 0.3242, -0.9163, 0.3151, 1.969, 0.1348, 1.96, 0.1438, -0.9254, 0.5135, -3.793, 0.5045, -0.9073, 0.3242, -0.9163, 0.3332, -3.802, 0.4955, 1.978, 0.4865, 4.864, 0.3061, 4.855, 0.3151, 1.969])
me_003.materials.append(mat_001)
me_003.use_remesh_fix_poles = True
me_003.use_remesh_preserve_attributes = False
me_003.use_mirror_y = True
me_003.update()
me_004 = bpy.data.meshes.new('立方體.004')
me_004.from_pydata([(-1.0, -1.0, -1.0), (-1.0, -1.0, 1.0), (-1.0, 1.0, -1.0), (-1.0, 1.0, 1.0), (1.0, -1.0, -1.0), (1.0, -1.0, 1.0), (1.0, 1.0, -1.0), (1.0, 1.0, 1.0), (0.0, 1.0, -1.0), (0.0, 1.0, 1.609), (0.0, -1.0, -1.0), (0.0, -1.0, 1.609)], [], [(0, 1, 3, 2), (8, 9, 7, 6), (6, 7, 5, 4), (10, 11, 1, 0), (8, 6, 4, 10), (9, 3, 1, 11), (7, 9, 11, 5), (2, 8, 10, 0), (4, 5, 11, 10), (2, 3, 9, 8)])
_uv = me_004.uv_layers.new(name='UVMap')
_uv.uv.foreach_set('vector', [0.2764, 2.511, 0.1192, 0.0677, 0.2719, -0.08954, 0.4292, 2.354, 0.5055, 2.275, 0.3483, -0.1682, 0.4247, -0.2468, 0.5819, 2.197, 0.5819, 2.197, 0.4247, -0.2468, 0.5774, -0.404, 0.7346, 2.04, 0.811, 1.961, 0.6537, -0.4826, 0.7301, -0.5613, 0.8873, 1.882, 0.6605, 3.419, 0.5819, 2.197, 0.7346, 2.04, 0.8132, 3.261, 0.346, -1.469, 0.2674, -2.69, 0.4201, -2.848, 0.4988, -1.626, 0.4247, -0.2468, 0.346, -1.469, 0.4988, -1.626, 0.5774, -0.404, 0.7391, 4.64, 0.6605, 3.419, 0.8132, 3.261, 0.8919, 4.483, 0.7346, 2.04, 0.5774, -0.404, 0.6537, -0.4826, 0.811, 1.961, 0.4292, 2.354, 0.2719, -0.08954, 0.3483, -0.1682, 0.5055, 2.275])
me_004.materials.append(mat_001)
me_004.use_remesh_fix_poles = True
me_004.use_remesh_preserve_attributes = False
me_004.use_mirror_x = True
me_004.use_mirror_y = True
me_004.update()
me_012 = bpy.data.meshes.new('立方體.012')
me_012.from_pydata([(-1.0, -1.0, -1.0), (-1.0, -1.0, 1.0), (-1.0, 1.0, -1.0), (-1.0, 1.0, 1.0), (1.0, -1.0, -1.0), (1.0, -1.0, 1.0), (1.0, 1.0, -1.0), (1.0, 1.0, 1.0)], [], [(0, 1, 3, 2), (2, 3, 7, 6), (6, 7, 5, 4), (4, 5, 1, 0), (2, 6, 4, 0), (7, 3, 1, 5)])
_uv = me_012.uv_layers.new(name='UVMap')
_uv.uv.foreach_set('vector', [0.375, 0.0, 0.625, 0.0, 0.625, 0.25, 0.375, 0.25, 0.375, 0.25, 0.625, 0.25, 0.625, 0.5, 0.375, 0.5, 0.375, 0.5, 0.625, 0.5, 0.625, 0.75, 0.375, 0.75, 0.375, 0.75, 0.625, 0.75, 0.625, 1.0, 0.375, 1.0, 0.125, 0.5, 0.375, 0.5, 0.375, 0.75, 0.125, 0.75, 0.625, 0.5, 0.875, 0.5, 0.875, 0.75, 0.625, 0.75])
me_012.materials.append(mat_003)
me_012.use_remesh_fix_poles = True
me_012.use_remesh_preserve_attributes = False
me_012.update()
me_005 = bpy.data.meshes.new('立方體.005')
me_005.from_pydata([(-1.0, -1.0, -1.0), (-1.0, -1.0, 1.0), (-1.0, 1.0, -1.0), (-1.0, 1.0, 1.0), (1.0, -1.0, -1.0), (1.0, -1.0, 1.0), (1.0, 1.0, -1.0), (1.0, 1.0, 1.0)], [], [(0, 1, 3, 2), (2, 3, 7, 6), (6, 7, 5, 4), (4, 5, 1, 0), (2, 6, 4, 0), (7, 3, 1, 5)])
_uv = me_005.uv_layers.new(name='UVMap')
_uv.uv.foreach_set('vector', [0.375, 0.0, 0.625, 0.0, 0.625, 0.25, 0.375, 0.25, 0.375, 0.25, 0.625, 0.25, 0.625, 0.5, 0.375, 0.5, 0.375, 0.5, 0.625, 0.5, 0.625, 0.75, 0.375, 0.75, 0.375, 0.75, 0.625, 0.75, 0.625, 1.0, 0.375, 1.0, 0.125, 0.5, 0.375, 0.5, 0.375, 0.75, 0.125, 0.75, 0.625, 0.5, 0.875, 0.5, 0.875, 0.75, 0.625, 0.75])
me_005.materials.append(mat_003)
me_005.use_remesh_fix_poles = True
me_005.use_remesh_preserve_attributes = False
me_005.update()
me_007 = bpy.data.meshes.new('立方體.007')
me_007.from_pydata([(-1.0, -1.0, -1.0), (-1.0, -1.0, 1.0), (-1.0, 1.0, -1.0), (-1.0, 1.0, 1.0), (1.0, -1.0, -1.0), (1.0, -1.0, 1.0), (1.0, 1.0, -1.0), (1.0, 1.0, 1.0)], [], [(0, 1, 3, 2), (2, 3, 7, 6), (6, 7, 5, 4), (4, 5, 1, 0), (2, 6, 4, 0), (7, 3, 1, 5)])
_uv = me_007.uv_layers.new(name='UVMap')
_uv.uv.foreach_set('vector', [0.375, 0.0, 0.625, 0.0, 0.625, 0.25, 0.375, 0.25, 0.375, 0.25, 0.625, 0.25, 0.625, 0.5, 0.375, 0.5, 0.375, 0.5, 0.625, 0.5, 0.625, 0.75, 0.375, 0.75, 0.375, 0.75, 0.625, 0.75, 0.625, 1.0, 0.375, 1.0, 0.125, 0.5, 0.375, 0.5, 0.375, 0.75, 0.125, 0.75, 0.625, 0.5, 0.875, 0.5, 0.875, 0.75, 0.625, 0.75])
me_007.materials.append(mat_003)
me_007.use_remesh_fix_poles = True
me_007.use_remesh_preserve_attributes = False
me_007.update()
me_008 = bpy.data.meshes.new('立方體.008')
me_008.from_pydata([(-1.0, -1.0, -1.0), (-1.0, -1.0, 1.0), (-1.0, 1.0, -1.0), (-1.0, 1.0, 1.0), (1.0, -1.0, -1.0), (1.0, -1.0, 1.0), (1.0, 1.0, -1.0), (1.0, 1.0, 1.0)], [], [(0, 1, 3, 2), (2, 3, 7, 6), (6, 7, 5, 4), (4, 5, 1, 0), (2, 6, 4, 0), (7, 3, 1, 5)])
_uv = me_008.uv_layers.new(name='UVMap')
_uv.uv.foreach_set('vector', [0.375, 0.0, 0.625, 0.0, 0.625, 0.25, 0.375, 0.25, 0.375, 0.25, 0.625, 0.25, 0.625, 0.5, 0.375, 0.5, 0.375, 0.5, 0.625, 0.5, 0.625, 0.75, 0.375, 0.75, 0.375, 0.75, 0.625, 0.75, 0.625, 1.0, 0.375, 1.0, 0.125, 0.5, 0.375, 0.5, 0.375, 0.75, 0.125, 0.75, 0.625, 0.5, 0.875, 0.5, 0.875, 0.75, 0.625, 0.75])
me_008.materials.append(mat_003)
me_008.use_remesh_fix_poles = True
me_008.use_remesh_preserve_attributes = False
me_008.update()
me_009 = bpy.data.meshes.new('立方體.009')
me_009.from_pydata([(-1.0, -1.0, -1.0), (-1.0, -1.0, 1.0), (-1.0, 1.0, -1.0), (-1.0, 1.0, 1.0), (1.0, -1.0, -1.0), (1.0, -1.0, 1.0), (1.0, 1.0, -1.0), (1.0, 1.0, 1.0)], [], [(0, 1, 3, 2), (2, 3, 7, 6), (6, 7, 5, 4), (4, 5, 1, 0), (2, 6, 4, 0), (7, 3, 1, 5)])
_uv = me_009.uv_layers.new(name='UVMap')
_uv.uv.foreach_set('vector', [0.375, 0.0, 0.625, 0.0, 0.625, 0.25, 0.375, 0.25, 0.375, 0.25, 0.625, 0.25, 0.625, 0.5, 0.375, 0.5, 0.375, 0.5, 0.625, 0.5, 0.625, 0.75, 0.375, 0.75, 0.375, 0.75, 0.625, 0.75, 0.625, 1.0, 0.375, 1.0, 0.125, 0.5, 0.375, 0.5, 0.375, 0.75, 0.125, 0.75, 0.625, 0.5, 0.875, 0.5, 0.875, 0.75, 0.625, 0.75])
me_009.materials.append(mat_003)
me_009.use_remesh_fix_poles = True
me_009.use_remesh_preserve_attributes = False
me_009.update()
me_010 = bpy.data.meshes.new('立方體.010')
me_010.from_pydata([(-1.0, -1.0, -1.0), (-1.0, -1.0, 1.0), (-1.0, 1.0, -1.0), (-1.0, 1.0, 1.0), (1.0, -1.0, -1.0), (1.0, -1.0, 1.0), (1.0, 1.0, -1.0), (1.0, 1.0, 1.0)], [], [(0, 1, 3, 2), (2, 3, 7, 6), (6, 7, 5, 4), (4, 5, 1, 0), (2, 6, 4, 0), (7, 3, 1, 5)])
_uv = me_010.uv_layers.new(name='UVMap')
_uv.uv.foreach_set('vector', [0.6424, 0.4297, 0.6423, 0.6539, 0.5162, 0.6538, 0.5163, 0.4296, 0.5163, 0.4296, 0.5162, 0.6538, 0.39, 0.6536, 0.3902, 0.4294, 0.3902, 0.4294, 0.39, 0.6536, 0.2639, 0.6534, 0.2641, 0.4292, 0.2641, 0.4292, 0.2639, 0.6534, 0.1378, 0.6533, 0.138, 0.4291, 0.3904, 0.2052, 0.3902, 0.4294, 0.2641, 0.4292, 0.2643, 0.205, 0.39, 0.6536, 0.3899, 0.8778, 0.2638, 0.8776, 0.2639, 0.6534])
me_010.materials.append(mat_003)
me_010.use_remesh_fix_poles = True
me_010.use_remesh_preserve_attributes = False
me_010.update()
me_011 = bpy.data.meshes.new('立方體.011')
me_011.from_pydata([(-1.0, -1.0, -1.0), (-1.0, -1.0, 1.0), (-1.0, 1.0, -1.0), (-1.0, 1.0, 1.0), (1.0, -1.0, -1.0), (1.0, -1.0, 1.0), (1.0, 1.0, -1.0), (1.0, 1.0, 1.0)], [], [(0, 1, 3, 2), (2, 3, 7, 6), (6, 7, 5, 4), (4, 5, 1, 0), (2, 6, 4, 0), (7, 3, 1, 5)])
_uv = me_011.uv_layers.new(name='UVMap')
_uv.uv.foreach_set('vector', [0.375, 0.0, 0.625, 0.0, 0.625, 0.25, 0.375, 0.25, 0.375, 0.25, 0.625, 0.25, 0.625, 0.5, 0.375, 0.5, 0.375, 0.5, 0.625, 0.5, 0.625, 0.75, 0.375, 0.75, 0.375, 0.75, 0.625, 0.75, 0.625, 1.0, 0.375, 1.0, 0.125, 0.5, 0.375, 0.5, 0.375, 0.75, 0.125, 0.75, 0.625, 0.5, 0.875, 0.5, 0.875, 0.75, 0.625, 0.75])
me_011.materials.append(mat_003)
me_011.use_remesh_fix_poles = True
me_011.use_remesh_preserve_attributes = False
me_011.update()
me_017 = bpy.data.meshes.new('立方體.017')
me_017.from_pydata([(-1.0, -1.0, -1.0), (-1.0, -1.0, 1.0), (-1.0, 1.0, -1.0), (-1.0, 1.0, 1.0), (1.0, -1.0, -1.0), (1.0, -1.0, 1.0), (1.0, 1.0, -1.0), (1.0, 1.0, 1.0)], [], [(0, 1, 3, 2), (2, 3, 7, 6), (6, 7, 5, 4), (4, 5, 1, 0), (2, 6, 4, 0), (7, 3, 1, 5)])
_uv = me_017.uv_layers.new(name='UVMap')
_uv.uv.foreach_set('vector', [0.375, 0.0, 0.625, 0.0, 0.625, 0.25, 0.375, 0.25, 0.375, 0.25, 0.625, 0.25, 0.625, 0.5, 0.375, 0.5, 0.375, 0.5, 0.625, 0.5, 0.625, 0.75, 0.375, 0.75, 0.375, 0.75, 0.625, 0.75, 0.625, 1.0, 0.375, 1.0, 0.125, 0.5, 0.375, 0.5, 0.375, 0.75, 0.125, 0.75, 0.625, 0.5, 0.875, 0.5, 0.875, 0.75, 0.625, 0.75])
me_017.materials.append(mat_003)
me_017.use_remesh_fix_poles = True
me_017.use_remesh_preserve_attributes = False
me_017.update()
me_019 = bpy.data.meshes.new('立方體.019')
me_019.from_pydata([(-1.0, -1.0, -1.0), (-1.0, -1.0, 1.0), (-1.0, 1.0, -1.0), (-1.0, 1.0, 1.0), (1.0, -1.0, -1.0), (1.0, -1.0, 1.0), (1.0, 1.0, -1.0), (1.0, 1.0, 1.0)], [], [(0, 1, 3, 2), (2, 3, 7, 6), (6, 7, 5, 4), (4, 5, 1, 0), (2, 6, 4, 0), (7, 3, 1, 5)])
_uv = me_019.uv_layers.new(name='UVMap')
_uv.uv.foreach_set('vector', [0.375, 0.0, 0.625, 0.0, 0.625, 0.25, 0.375, 0.25, 0.375, 0.25, 0.625, 0.25, 0.625, 0.5, 0.375, 0.5, 0.375, 0.5, 0.625, 0.5, 0.625, 0.75, 0.375, 0.75, 0.375, 0.75, 0.625, 0.75, 0.625, 1.0, 0.375, 1.0, 0.125, 0.5, 0.375, 0.5, 0.375, 0.75, 0.125, 0.75, 0.625, 0.5, 0.875, 0.5, 0.875, 0.75, 0.625, 0.75])
me_019.materials.append(mat_003)
me_019.use_remesh_fix_poles = True
me_019.use_remesh_preserve_attributes = False
me_019.update()
me_018 = bpy.data.meshes.new('立方體.018')
me_018.from_pydata([(-1.0, -1.0, -1.0), (-1.0, -1.0, 1.0), (-1.0, 1.0, -1.0), (-1.0, 1.0, 1.0), (1.0, -1.0, -1.0), (1.0, -1.0, 1.0), (1.0, 1.0, -1.0), (1.0, 1.0, 1.0)], [], [(0, 1, 3, 2), (2, 3, 7, 6), (6, 7, 5, 4), (4, 5, 1, 0), (2, 6, 4, 0), (7, 3, 1, 5)])
_uv = me_018.uv_layers.new(name='UVMap')
_uv.uv.foreach_set('vector', [0.375, 0.0, 0.625, 0.0, 0.625, 0.25, 0.375, 0.25, 0.375, 0.25, 0.625, 0.25, 0.625, 0.5, 0.375, 0.5, 0.375, 0.5, 0.625, 0.5, 0.625, 0.75, 0.375, 0.75, 0.375, 0.75, 0.625, 0.75, 0.625, 1.0, 0.375, 1.0, 0.125, 0.5, 0.375, 0.5, 0.375, 0.75, 0.125, 0.75, 0.625, 0.5, 0.875, 0.5, 0.875, 0.75, 0.625, 0.75])
me_018.materials.append(mat_003)
me_018.use_remesh_fix_poles = True
me_018.use_remesh_preserve_attributes = False
me_018.update()
me_020 = bpy.data.meshes.new('立方體.020')
me_020.from_pydata([(-1.0, -1.0, -1.0), (-1.0, -1.0, 1.0), (-1.0, 1.0, -1.0), (-1.0, 1.0, 1.0), (1.0, -1.0, -1.0), (1.0, -1.0, 1.0), (1.0, 1.0, -1.0), (1.0, 1.0, 1.0)], [], [(0, 1, 3, 2), (2, 3, 7, 6), (6, 7, 5, 4), (4, 5, 1, 0), (2, 6, 4, 0), (7, 3, 1, 5)])
_uv = me_020.uv_layers.new(name='UVMap')
_uv.uv.foreach_set('vector', [-0.007828, 0.9098, -0.00908, 0.09517, 0.187, 0.09392, 0.1883, 0.9086, 0.1883, 0.9086, 0.187, 0.09392, 0.3831, 0.09266, 0.3844, 0.9073, 0.3844, 0.9073, 0.3831, 0.09266, 0.5792, 0.09141, 0.5805, 0.9061, 0.5805, 0.9061, 0.5792, 0.09141, 0.7753, 0.09016, 0.7766, 0.9048, 0.3856, 1.722, 0.3844, 0.9073, 0.5805, 0.9061, 0.5817, 1.721, 0.3831, 0.09266, 0.3819, -0.722, 0.578, -0.7233, 0.5792, 0.09141])
me_020.materials.append(mat_house_top)
me_020.use_remesh_fix_poles = True
me_020.use_remesh_preserve_attributes = False
me_020.update()
me_021 = bpy.data.meshes.new('立方體.021')
me_021.from_pydata([(-1.0, -1.0, -1.0), (-1.0, -1.0, 1.0), (-1.0, 1.0, -1.0), (-1.0, 1.0, 1.0), (1.0, -1.0, -1.0), (1.0, -1.0, 1.0), (1.0, 1.0, -1.0), (1.0, 1.0, 1.0)], [], [(0, 1, 3, 2), (2, 3, 7, 6), (6, 7, 5, 4), (4, 5, 1, 0), (2, 6, 4, 0), (7, 3, 1, 5)])
_uv = me_021.uv_layers.new(name='UVMap')
_uv.uv.foreach_set('vector', [0.2168, 0.8952, 0.2247, 0.06841, 0.4237, 0.07634, 0.4158, 0.9031, 0.4158, 0.9031, 0.4237, 0.07634, 0.6227, 0.08427, 0.6148, 0.911, 0.6148, 0.911, 0.6227, 0.08427, 0.8217, 0.09219, 0.8138, 0.919, 0.8138, 0.919, 0.8217, 0.09219, 1.021, 0.1001, 1.013, 0.9269, 0.6069, 1.738, 0.6148, 0.911, 0.8138, 0.919, 0.8059, 1.746, 0.6227, 0.08427, 0.6306, -0.7425, 0.8297, -0.7346, 0.8217, 0.09219])
me_021.materials.append(mat_house_top)
me_021.use_remesh_fix_poles = True
me_021.use_remesh_preserve_attributes = False
me_021.update()

# ---- objects
ob_017 = bpy.data.objects.new('立方體.017', me_006)
ob_020 = bpy.data.objects.new('立方體.020', me_016)
ob_019 = bpy.data.objects.new('立方體.019', me_023)
ob_018 = bpy.data.objects.new('立方體.018', me_022)
ob_021 = bpy.data.objects.new('立方體.021', me_013)
ob_022 = bpy.data.objects.new('立方體.022', me_015)
ob_024 = bpy.data.objects.new('立方體.024', me_025)
ob_025 = bpy.data.objects.new('立方體.025', me_027)
ob_026 = bpy.data.objects.new('立方體.026', me_028)
ob_027 = bpy.data.objects.new('立方體.027', me_031)
ob_plane = bpy.data.objects.new('Plane', me_plane)
ob_plane_001 = bpy.data.objects.new('Plane.001', me_plane_001)
ob_plane_002 = bpy.data.objects.new('Plane.002', me_plane_002)
ob_point = bpy.data.objects.new('Point', light_point)
ob_x = bpy.data.objects.new('立方體', me_x)
ob_002 = bpy.data.objects.new('立方體.002', me_002)
ob_003 = bpy.data.objects.new('立方體.003', me_003)
ob_004 = bpy.data.objects.new('立方體.004', me_004)
ob_006 = bpy.data.objects.new('立方體.006', me_012)
ob_007 = bpy.data.objects.new('立方體.007', me_005)
ob_008 = bpy.data.objects.new('立方體.008', me_007)
ob_009 = bpy.data.objects.new('立方體.009', me_008)
ob_010 = bpy.data.objects.new('立方體.010', me_009)
ob_005 = bpy.data.objects.new('立方體.005', me_010)
ob_011 = bpy.data.objects.new('立方體.011', me_011)
ob_012 = bpy.data.objects.new('立方體.012', me_017)
ob_014 = bpy.data.objects.new('立方體.014', me_019)
ob_013 = bpy.data.objects.new('立方體.013', me_018)
ob_015 = bpy.data.objects.new('立方體.015', me_020)
ob_016 = bpy.data.objects.new('立方體.016', me_021)

# ---- transforms, parenting, visibility, modifiers, constraints
ob_017.location = (1.737, 2.009, 2.116)
ob_017.rotation_euler = (-0.1727, 0.0, 0.0)
ob_017.scale = (0.0802, 2.053, 0.04078)
ob_017.lineart.crease_threshold = 0.0
ob_020.location = (-1.75, 2.009, 2.116)
ob_020.rotation_euler = (-0.1727, 0.0, 0.0)
ob_020.scale = (0.0802, 2.053, 0.04078)
ob_020.lineart.crease_threshold = 0.0
ob_019.location = (1.737, -2.008, 2.116)
ob_019.rotation_euler = (-0.1727, 3.142, 0.0)
ob_019.scale = (0.0802, 2.053, 0.04078)
ob_019.lineart.crease_threshold = 0.0
ob_018.location = (-1.75, -2.008, 2.116)
ob_018.rotation_euler = (-0.1727, 3.142, 0.0)
ob_018.scale = (0.0802, 2.053, 0.04078)
ob_018.lineart.crease_threshold = 0.0
ob_021.location = (0.01793, 3.501, 1.59)
ob_021.scale = (1.766, 0.01086, 0.0145)
ob_021.lineart.crease_threshold = 0.0
ob_022.location = (0.3711, 3.501, 0.8949)
ob_022.scale = (0.01297, 0.01886, 0.97)
ob_022.lineart.crease_threshold = 0.0
ob_024.location = (-0.3478, 3.501, 0.8949)
ob_024.scale = (0.01297, 0.01886, 0.97)
ob_024.lineart.crease_threshold = 0.0
ob_025.location = (-1.052, 3.501, 0.7942)
ob_025.scale = (0.6914, 0.011, 0.0145)
ob_025.lineart.crease_threshold = 0.0
ob_026.location = (-0.00453, 3.501, -0.02372)
ob_026.scale = (1.822, 0.06857, 0.05273)
ob_026.lineart.crease_threshold = 0.0
ob_027.location = (1.076, 3.501, 0.7942)
ob_027.scale = (0.6914, 0.011, 0.0145)
ob_027.lineart.crease_threshold = 0.0
ob_plane.location = (1.036, 3.501, 0.925)
ob_plane.rotation_euler = (1.571, 0.0, 0.0)
ob_plane.scale = (0.6505, 0.9585, 0.7055)
ob_plane.lineart.crease_threshold = 0.0
ob_plane_001.location = (0.009685, 3.501, 0.925)
ob_plane_001.rotation_euler = (1.571, 0.0, 0.0)
ob_plane_001.scale = (0.364, 0.9585, 0.7055)
ob_plane_001.lineart.crease_threshold = 0.0
ob_plane_002.location = (-1.02, 3.501, 0.925)
ob_plane_002.rotation_euler = (1.571, 0.0, 0.0)
ob_plane_002.scale = (0.6748, 0.9585, 0.7055)
ob_plane_002.lineart.crease_threshold = 0.0
ob_point.location = (3.324, 0.1303, 4.256)
ob_point.lineart.crease_threshold = 0.0
ob_x.location = (0.0, 0.001148, -0.05217)
ob_x.scale = (1.768, 3.5, 0.02056)
ob_x.lineart.crease_threshold = 0.0
ob_002.location = (-1.744, 0.007723, 0.8982)
ob_002.rotation_euler = (0.0, 0.0, 1.571)
ob_002.scale = (3.5, 0.025, 0.9682)
ob_002.lineart.crease_threshold = 0.0
ob_002.use_mesh_mirror_x = True
ob_002.use_mesh_mirror_y = True
ob_003.location = (0.0, -3.487, 0.899)
ob_003.scale = (1.768, 0.01, 0.9706)
ob_003.lineart.crease_threshold = 0.0
ob_003.use_mesh_mirror_y = True
ob_004.location = (1.745, 0.007723, 0.8982)
ob_004.rotation_euler = (0.0, 0.0, 1.571)
ob_004.scale = (3.5, 0.025, 0.9682)
ob_004.lineart.crease_threshold = 0.0
ob_004.use_mesh_mirror_x = True
ob_004.use_mesh_mirror_y = True
ob_006.location = (1.734, 0.01283, 1.205)
ob_006.scale = (0.075, 0.04, 1.28)
ob_006.lineart.crease_threshold = 0.0
ob_007.location = (1.741, -3.49, 0.8899)
ob_007.scale = (0.075, 0.05, 0.9625)
ob_007.lineart.crease_threshold = 0.0
ob_008.location = (-1.751, -3.49, 0.8831)
ob_008.scale = (0.075, 0.05, 0.9574)
ob_008.lineart.crease_threshold = 0.0
ob_009.location = (-1.74, 3.501, 0.8848)
ob_009.scale = (0.075, 0.05, 0.9579)
ob_009.lineart.crease_threshold = 0.0
ob_010.location = (1.737, 3.501, 0.9003)
ob_010.scale = (0.075, 0.05, 0.9731)
ob_010.lineart.crease_threshold = 0.0
ob_005.location = (-1.739, 0.01283, 1.205)
ob_005.scale = (0.075, 0.04, 1.28)
ob_005.lineart.crease_threshold = 0.0
ob_011.location = (-1.741, 0.0, 0.7142)
ob_011.scale = (0.065, 3.468, 0.04)
ob_011.lineart.crease_threshold = 0.0
ob_012.location = (-1.741, 0.0, 1.829)
ob_012.scale = (0.065, 3.468, 0.04)
ob_012.lineart.crease_threshold = 0.0
ob_014.location = (1.736, 0.0, 0.7142)
ob_014.scale = (0.065, 3.468, 0.04)
ob_014.lineart.crease_threshold = 0.0
ob_013.location = (1.736, 0.0, 1.829)
ob_013.scale = (0.065, 3.468, 0.04)
ob_013.lineart.crease_threshold = 0.0
ob_015.location = (0.0, -1.984, 2.127)
ob_015.rotation_euler = (0.1666, -0.0, 0.0)
ob_015.scale = (1.802, 2.028, 0.005)
ob_015.lineart.crease_threshold = 0.0
ob_016.location = (0.0, 2.012, 2.127)
ob_016.rotation_euler = (0.1666, -0.0, -3.142)
ob_016.scale = (1.802, 2.028, 0.005)
ob_016.lineart.crease_threshold = 0.0

# ---- collection membership
scene.collection.objects.link(ob_017)
scene.collection.objects.link(ob_020)
scene.collection.objects.link(ob_019)
scene.collection.objects.link(ob_018)
scene.collection.objects.link(ob_021)
scene.collection.objects.link(ob_022)
scene.collection.objects.link(ob_024)
scene.collection.objects.link(ob_025)
scene.collection.objects.link(ob_026)
scene.collection.objects.link(ob_027)
scene.collection.objects.link(ob_plane)
scene.collection.objects.link(ob_plane_001)
scene.collection.objects.link(ob_plane_002)
scene.collection.objects.link(ob_point)
col_collection.objects.link(ob_x)
col_collection.objects.link(ob_002)
col_collection.objects.link(ob_003)
col_collection.objects.link(ob_004)
col_collection.objects.link(ob_006)
col_collection.objects.link(ob_007)
col_collection.objects.link(ob_008)
col_collection.objects.link(ob_009)
col_collection.objects.link(ob_010)
col_collection.objects.link(ob_005)
col_collection.objects.link(ob_011)
col_collection.objects.link(ob_012)
col_collection.objects.link(ob_014)
col_collection.objects.link(ob_013)
col_collection.objects.link(ob_015)
col_collection.objects.link(ob_016)

# ---- scene / render settings (as saved in the file)
scene.frame_start = 1; scene.frame_end = 250; scene.frame_set(128)
scene.render.engine = 'BLENDER_EEVEE_NEXT'
scene.cycles.use_denoising = False
scene.cycles.samples = 128
scene.cycles.sampling_pattern = 'TABULATED_SOBOL'
scene.cycles.use_light_tree = False
scene.view_settings.view_transform = 'Filmic'
bpy.context.view_layer.update()

# ---- added for rendering (the .blend has no active camera): camera
cam_auto = bpy.data.cameras.new('AutoCamera')
cam_auto.lens = 50.0
cam_auto.sensor_width = 36.0
cam_auto.clip_end = 1000.0
ob_auto_camera = bpy.data.objects.new('AutoCamera', cam_auto)
scene.collection.objects.link(ob_auto_camera)
ob_auto_camera.location = (8.534, -10.248, 8.04874)
ob_auto_camera.rotation_euler = (1.09748, -7.21219e-08, 0.694738)
scene.camera = ob_auto_camera
bpy.context.view_layer.update()
